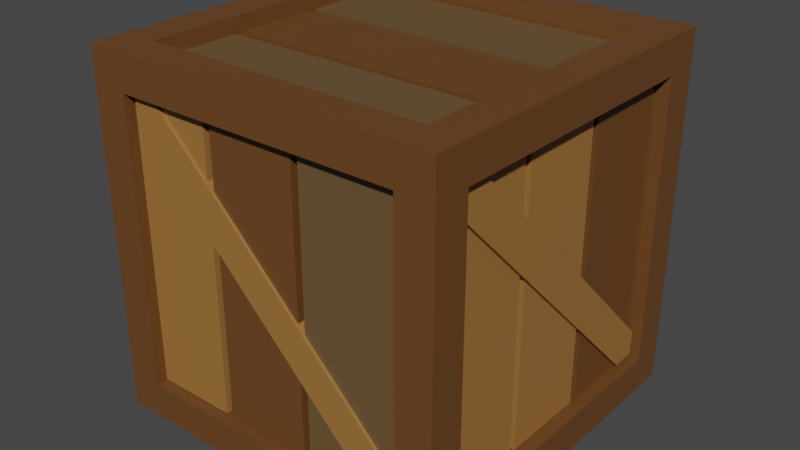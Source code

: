 # Source: crate.blend  (saved by Blender 3.6.13; exported with 4.5.12 LTS)
import bpy
from mathutils import Matrix  # noqa: F401  (used for matrix-valued properties, if any)

bpy.ops.wm.read_factory_settings(use_empty=True)
scene = bpy.context.scene
scene.name = 'Scene'

# ---- collections
col_collection = bpy.data.collections.new('Collection'); scene.collection.children.link(col_collection)

# ---- materials (node trees are filled in below, after node groups)
mat_w1 = bpy.data.materials.new('w1')
mat_w1.use_transparent_shadow = False
mat_w2 = bpy.data.materials.new('w2')
mat_w2.use_transparent_shadow = False
mat_w3 = bpy.data.materials.new('w3')
mat_w3.use_transparent_shadow = False

# ---- material node trees
mat_w1.use_nodes = True; mat_w1.node_tree.nodes.clear()
_N = mat_w1.node_tree.nodes; _L = mat_w1.node_tree.links
n0 = _N.new('ShaderNodeBsdfPrincipled'); n0.name = 'Principled BSDF'; n0.location = (10, 300)
n0.distribution = 'GGX'
n0.subsurface_method = 'RANDOM_WALK_SKIN'
n0.inputs[0].default_value = (0.1434, 0.05861, 0.01599, 1.0)
n0.inputs[3].default_value = 1.45
n0.inputs[27].default_value = (0.0, 0.0, 0.0, 1.0)
n0.inputs[28].default_value = 1.0
n1 = _N.new('ShaderNodeOutputMaterial'); n1.name = 'Material Output'; n1.location = (300, 300)
_L.new(n0.outputs[0], n1.inputs[0])
n1.is_active_output = True
mat_w2.use_nodes = True; mat_w2.node_tree.nodes.clear()
_N = mat_w2.node_tree.nodes; _L = mat_w2.node_tree.links
n0 = _N.new('ShaderNodeBsdfPrincipled'); n0.name = 'Principled BSDF'; n0.location = (10, 300)
n0.distribution = 'GGX'
n0.subsurface_method = 'RANDOM_WALK_SKIN'
n0.inputs[0].default_value = (0.345, 0.1565, 0.04034, 1.0)
n0.inputs[3].default_value = 1.45
n0.inputs[27].default_value = (0.0, 0.0, 0.0, 1.0)
n0.inputs[28].default_value = 1.0
n1 = _N.new('ShaderNodeOutputMaterial'); n1.name = 'Material Output'; n1.location = (300, 300)
_L.new(n0.outputs[0], n1.inputs[0])
n1.is_active_output = True
mat_w3.use_nodes = True; mat_w3.node_tree.nodes.clear()
_N = mat_w3.node_tree.nodes; _L = mat_w3.node_tree.links
n0 = _N.new('ShaderNodeBsdfPrincipled'); n0.name = 'Principled BSDF'; n0.location = (10, 300)
n0.distribution = 'GGX'
n0.subsurface_method = 'RANDOM_WALK_SKIN'
n0.inputs[0].default_value = (0.1434, 0.08424, 0.03548, 1.0)
n0.inputs[3].default_value = 1.45
n0.inputs[27].default_value = (0.0, 0.0, 0.0, 1.0)
n0.inputs[28].default_value = 1.0
n1 = _N.new('ShaderNodeOutputMaterial'); n1.name = 'Material Output'; n1.location = (300, 300)
_L.new(n0.outputs[0], n1.inputs[0])
n1.is_active_output = True

# ---- world
world_world = bpy.data.worlds.new('World'); scene.world = world_world
world_world.use_nodes = True; world_world.node_tree.nodes.clear()
_N = world_world.node_tree.nodes; _L = world_world.node_tree.links
n0 = _N.new('ShaderNodeOutputWorld'); n0.name = 'World Output'; n0.location = (300, 300)
n1 = _N.new('ShaderNodeBackground'); n1.name = 'Background'; n1.location = (10, 300)
n1.inputs[0].default_value = (0.05088, 0.05088, 0.05088, 1.0)
_L.new(n1.outputs[0], n0.inputs[0])
n0.is_active_output = True
world_world.color = (0.05088, 0.05088, 0.05088)
world_world.use_sun_shadow = False
world_world.sun_shadow_jitter_overblur = 0.0

# ---- meshes
me_cube_003 = bpy.data.meshes.new('Cube.003')
me_cube_003.from_pydata([(-1.0, -0.8, -0.8), (-1.0, -0.8, 0.8), (-1.0, 0.8, -0.8), (-1.0, 0.8, 0.8), (1.0, -0.8, -0.8), (1.0, -0.8, 0.8), (1.0, 0.8, -0.8), (1.0, 0.8, 0.8), (-0.8, 1.0, -0.8), (-0.8, -1.0, -0.8), (-0.8, -1.0, 0.8), (-0.8, 1.0, 0.8), (0.8, 1.0, 0.8), (0.8, 1.0, -0.8), (0.8, -1.0, -0.8), (0.8, -1.0, 0.8), (-0.8, -0.8, -1.0), (-0.8, -0.8, 1.0), (-0.8, 0.8, 1.0), (-0.8, 0.8, -1.0), (0.8, 0.8, -1.0), (0.8, 0.8, 1.0), (0.8, -0.8, 1.0), (0.8, -0.8, -1.0), (-1.0, 1.0, -1.0), (-1.0, -1.0, -1.0), (-1.0, -1.0, 1.0), (-1.0, 1.0, 1.0), (1.0, 1.0, -1.0), (1.0, 1.0, 1.0), (1.0, -1.0, -1.0), (1.0, -1.0, 1.0), (-0.8, -0.8, -0.8), (-0.8, -0.8, 0.8), (0.8, -0.8, 0.8), (0.8, -0.8, -0.8), (-0.8, 0.8, -0.8), (-0.8, -0.8, -0.8), (-0.8, -0.8, 0.8), (-0.8, 0.8, 0.8), (0.8, 0.8, 0.8), (0.8, 0.8, -0.8), (0.8, -0.8, -0.8), (0.8, -0.8, 0.8), (-0.8, 1.0, 0.8), (-0.8, 1.0, -0.8), (0.8, 1.0, -0.8), (0.8, 1.0, 0.8), (-0.8, 0.8, 0.8), (-0.8, 0.8, -0.8), (0.8, 0.8, -0.8), (0.8, 0.8, 0.8), (-0.8, -0.8, 0.8), (-0.8, 0.8, 0.8), (0.8, 0.8, 0.8), (0.8, -0.8, 0.8), (-0.8, 0.8, -0.8), (-0.8, -0.8, -0.8), (0.8, 0.8, -0.8), (0.8, -0.8, -0.8), (-0.8, -0.8, -0.8), (-0.8, -0.8, 0.8), (0.8, -0.8, 0.8), (0.8, -0.8, -0.8), (-0.8492, 0.8984, 0.804), (-0.8492, 0.8984, -0.796), (0.7508, 0.8984, -0.796), (0.7508, 0.8984, 0.804), (0.1975, 0.8984, -0.796), (0.2375, 0.8984, -0.796), (0.2375, 0.8984, 0.804), (0.1975, 0.8984, 0.804), (-0.3359, 0.8984, -0.796), (-0.2959, 0.8984, -0.796), (-0.2959, 0.8984, 0.804), (-0.3359, 0.8984, 0.804), (-0.8492, 0.9398, 0.804), (-0.8492, 0.9398, -0.796), (0.7508, 0.9398, 0.804), (0.7508, 0.9398, -0.796), (0.2375, 0.9398, 0.804), (0.2375, 0.9398, -0.796), (0.1975, 0.9398, -0.796), (0.1975, 0.9398, 0.804), (-0.2959, 0.9398, 0.804), (-0.2959, 0.9398, -0.796), (-0.3359, 0.9398, -0.796), (-0.3359, 0.9398, 0.804), (-0.8492, -0.9389, 0.804), (-0.8492, -0.9389, -0.796), (0.7508, -0.9389, -0.796), (0.7508, -0.9389, 0.804), (0.1975, -0.9389, -0.796), (0.2375, -0.9389, -0.796), (0.2375, -0.9389, 0.804), (0.1975, -0.9389, 0.804), (-0.3359, -0.9389, -0.796), (-0.2959, -0.9389, -0.796), (-0.2959, -0.9389, 0.804), (-0.3359, -0.9389, 0.804), (-0.8492, -0.8975, 0.804), (-0.8492, -0.8975, -0.796), (0.7508, -0.8975, 0.804), (0.7508, -0.8975, -0.796), (0.2375, -0.8975, 0.804), (0.2375, -0.8975, -0.796), (0.1975, -0.8975, -0.796), (0.1975, -0.8975, 0.804), (-0.2959, -0.8975, 0.804), (-0.2959, -0.8975, -0.796), (-0.3359, -0.8975, -0.796), (-0.3359, -0.8975, 0.804), (0.9252, -0.8141, 0.804), (0.9252, -0.8141, -0.796), (0.9252, 0.7859, -0.796), (0.9252, 0.7859, 0.804), (0.9252, 0.2326, -0.796), (0.9252, 0.2726, -0.796), (0.9252, 0.2726, 0.804), (0.9252, 0.2326, 0.804), (0.9252, -0.3007, -0.796), (0.9252, -0.2607, -0.796), (0.9252, -0.2607, 0.804), (0.9252, -0.3007, 0.804), (0.8838, -0.8141, 0.804), (0.8838, -0.8141, -0.796), (0.8838, 0.7859, 0.804), (0.8838, 0.7859, -0.796), (0.8838, 0.2726, 0.804), (0.8838, 0.2726, -0.796), (0.8838, 0.2326, -0.796), (0.8838, 0.2326, 0.804), (0.8838, -0.2607, 0.804), (0.8838, -0.2607, -0.796), (0.8838, -0.3007, -0.796), (0.8838, -0.3007, 0.804), (-0.8834, -0.8141, 0.804), (-0.8834, -0.8141, -0.796), (-0.8834, 0.7859, -0.796), (-0.8834, 0.7859, 0.804), (-0.8834, 0.2326, -0.796), (-0.8834, 0.2726, -0.796), (-0.8834, 0.2726, 0.804), (-0.8834, 0.2326, 0.804), (-0.8834, -0.3007, -0.796), (-0.8834, -0.2607, -0.796), (-0.8834, -0.2607, 0.804), (-0.8834, -0.3007, 0.804), (-0.9249, -0.8141, 0.804), (-0.9249, -0.8141, -0.796), (-0.9249, 0.7859, 0.804), (-0.9249, 0.7859, -0.796), (-0.9249, 0.2726, 0.804), (-0.9249, 0.2726, -0.796), (-0.9249, 0.2326, -0.796), (-0.9249, 0.2326, 0.804), (-0.9249, -0.2607, 0.804), (-0.9249, -0.2607, -0.796), (-0.9249, -0.3007, -0.796), (-0.9249, -0.3007, 0.804), (0.7978, -0.8141, 0.87), (-0.8022, -0.8141, 0.87), (-0.8022, 0.7859, 0.87), (0.7978, 0.7859, 0.87), (-0.8022, 0.2326, 0.87), (-0.8022, 0.2726, 0.87), (0.7978, 0.2726, 0.87), (0.7978, 0.2326, 0.87), (-0.8022, -0.3007, 0.87), (-0.8022, -0.2607, 0.87), (0.7978, -0.2607, 0.87), (0.7978, -0.3007, 0.87), (0.7978, -0.8141, 0.9114), (-0.8022, -0.8141, 0.9114), (0.7978, 0.7859, 0.9114), (-0.8022, 0.7859, 0.9114), (0.7978, 0.2726, 0.9114), (-0.8022, 0.2726, 0.9114), (-0.8022, 0.2326, 0.9114), (0.7978, 0.2326, 0.9114), (0.7978, -0.2607, 0.9114), (-0.8022, -0.2607, 0.9114), (-0.8022, -0.3007, 0.9114), (0.7978, -0.3007, 0.9114), (0.7978, -0.8141, -0.8349), (-0.8022, -0.8141, -0.8349), (-0.8022, 0.7859, -0.8349), (0.7978, 0.7859, -0.8349), (-0.8022, 0.2326, -0.8349), (-0.8022, 0.2726, -0.8349), (0.7978, 0.2726, -0.8349), (0.7978, 0.2326, -0.8349), (-0.8022, -0.3007, -0.8349), (-0.8022, -0.2607, -0.8349), (0.7978, -0.2607, -0.8349), (0.7978, -0.3007, -0.8349), (0.7978, -0.8141, -0.7935), (-0.8022, -0.8141, -0.7935), (0.7978, 0.7859, -0.7935), (-0.8022, 0.7859, -0.7935), (0.7978, 0.2726, -0.7935), (-0.8022, 0.2726, -0.7935), (-0.8022, 0.2326, -0.7935), (0.7978, 0.2326, -0.7935), (0.7978, -0.2607, -0.7935), (-0.8022, -0.2607, -0.7935), (-0.8022, -0.3007, -0.7935), (0.7978, -0.3007, -0.7935), (0.6364, -0.955, -0.7778), (-0.7778, -0.955, 0.6364), (0.6364, -0.855, -0.7778), (-0.7778, -0.855, 0.6364), (0.7778, -0.955, -0.6364), (-0.6364, -0.955, 0.7778), (0.7778, -0.855, -0.6364), (-0.6364, -0.855, 0.7778), (0.7705, -0.855, -0.7705), (-0.7742, -0.855, 0.7742), (0.7705, -0.955, -0.7705), (-0.7742, -0.955, 0.7742), (0.6364, 0.955, -0.7778), (-0.7778, 0.955, 0.6364), (0.6364, 0.855, -0.7778), (-0.7778, 0.855, 0.6364), (0.7778, 0.955, -0.6364), (-0.6364, 0.955, 0.7778), (0.7778, 0.855, -0.6364), (-0.6364, 0.855, 0.7778), (0.7705, 0.855, -0.7705), (-0.7742, 0.855, 0.7742), (0.7705, 0.955, -0.7705), (-0.7742, 0.955, 0.7742), (0.95, 0.6506, -0.7793), (0.95, -0.7636, 0.6349), (0.85, 0.6506, -0.7793), (0.85, -0.7636, 0.6349), (0.95, 0.7921, -0.6379), (0.95, -0.6222, 0.7764), (0.85, 0.7921, -0.6379), (0.85, -0.6222, 0.7764), (0.85, 0.7847, -0.7719), (0.85, -0.76, 0.7727), (0.95, 0.7847, -0.7719), (0.95, -0.76, 0.7727), (-0.96, 0.6506, -0.7793), (-0.96, -0.7636, 0.6349), (-0.86, 0.6506, -0.7793), (-0.86, -0.7636, 0.6349), (-0.96, 0.7921, -0.6379), (-0.96, -0.6222, 0.7764), (-0.86, 0.7921, -0.6379), (-0.86, -0.6222, 0.7764), (-0.86, 0.7847, -0.7719), (-0.86, -0.76, 0.7727), (-0.96, 0.7847, -0.7719), (-0.96, -0.76, 0.7727)], [], [(3, 2, 36, 39), (12, 13, 46, 47), (5, 4, 42, 43), (9, 14, 35, 32), (23, 16, 57, 59), (17, 22, 55, 52), (0, 2, 24, 25), (1, 0, 25, 26), (3, 1, 26, 27), (2, 3, 27, 24), (7, 6, 28, 29), (6, 4, 30, 28), (5, 7, 29, 31), (4, 5, 31, 30), (9, 10, 26, 25), (11, 8, 24, 27), (8, 13, 28, 24), (12, 11, 27, 29), (13, 12, 29, 28), (15, 14, 30, 31), (14, 9, 25, 30), (10, 15, 31, 26), (19, 16, 25, 24), (17, 18, 27, 26), (20, 19, 24, 28), (18, 21, 29, 27), (23, 20, 28, 30), (21, 22, 31, 29), (16, 23, 30, 25), (22, 17, 26, 31), (35, 34, 33, 32), (10, 9, 32, 33), (15, 10, 33, 34), (14, 15, 34, 35), (37, 38, 39, 36), (0, 1, 38, 37), (1, 3, 39, 38), (2, 0, 37, 36), (41, 40, 43, 42), (4, 6, 41, 42), (7, 5, 43, 40), (6, 7, 40, 41), (47, 46, 50, 51), (13, 8, 45, 46), (11, 12, 47, 44), (8, 11, 44, 45), (49, 48, 51, 50), (46, 45, 49, 50), (44, 47, 51, 48), (45, 44, 48, 49), (54, 53, 52, 55), (22, 21, 54, 55), (21, 18, 53, 54), (18, 17, 52, 53), (56, 58, 59, 57), (20, 23, 59, 58), (19, 20, 58, 56), (16, 19, 56, 57), (63, 62, 61, 60), (73, 68, 71, 74), (81, 80, 78, 79), (69, 66, 67, 70), (85, 84, 83, 82), (65, 72, 75, 64), (77, 76, 87, 86), (73, 74, 84, 85), (66, 69, 81, 79), (64, 75, 87, 76), (69, 70, 80, 81), (65, 64, 76, 77), (70, 67, 78, 80), (68, 73, 85, 82), (75, 72, 86, 87), (67, 66, 79, 78), (74, 71, 83, 84), (71, 68, 82, 83), (72, 65, 77, 86), (97, 92, 95, 98), (105, 104, 102, 103), (93, 90, 91, 94), (109, 108, 107, 106), (89, 96, 99, 88), (101, 100, 111, 110), (97, 98, 108, 109), (90, 93, 105, 103), (88, 99, 111, 100), (93, 94, 104, 105), (89, 88, 100, 101), (94, 91, 102, 104), (92, 97, 109, 106), (99, 96, 110, 111), (91, 90, 103, 102), (98, 95, 107, 108), (95, 92, 106, 107), (96, 89, 101, 110), (121, 116, 119, 122), (129, 128, 126, 127), (117, 114, 115, 118), (133, 132, 131, 130), (113, 120, 123, 112), (125, 124, 135, 134), (121, 122, 132, 133), (114, 117, 129, 127), (112, 123, 135, 124), (117, 118, 128, 129), (113, 112, 124, 125), (118, 115, 126, 128), (116, 121, 133, 130), (123, 120, 134, 135), (115, 114, 127, 126), (122, 119, 131, 132), (119, 116, 130, 131), (120, 113, 125, 134), (145, 140, 143, 146), (153, 152, 150, 151), (141, 138, 139, 142), (157, 156, 155, 154), (137, 144, 147, 136), (149, 148, 159, 158), (145, 146, 156, 157), (138, 141, 153, 151), (136, 147, 159, 148), (141, 142, 152, 153), (137, 136, 148, 149), (142, 139, 150, 152), (140, 145, 157, 154), (147, 144, 158, 159), (139, 138, 151, 150), (146, 143, 155, 156), (143, 140, 154, 155), (144, 137, 149, 158), (169, 164, 167, 170), (177, 176, 174, 175), (165, 162, 163, 166), (181, 180, 179, 178), (161, 168, 171, 160), (173, 172, 183, 182), (169, 170, 180, 181), (162, 165, 177, 175), (160, 171, 183, 172), (165, 166, 176, 177), (161, 160, 172, 173), (166, 163, 174, 176), (164, 169, 181, 178), (171, 168, 182, 183), (163, 162, 175, 174), (170, 167, 179, 180), (167, 164, 178, 179), (168, 161, 173, 182), (193, 188, 191, 194), (201, 200, 198, 199), (189, 186, 187, 190), (205, 204, 203, 202), (185, 192, 195, 184), (197, 196, 207, 206), (193, 194, 204, 205), (186, 189, 201, 199), (184, 195, 207, 196), (189, 190, 200, 201), (185, 184, 196, 197), (190, 187, 198, 200), (188, 193, 205, 202), (195, 192, 206, 207), (187, 186, 199, 198), (194, 191, 203, 204), (191, 188, 202, 203), (192, 185, 197, 206), (208, 209, 211, 210), (216, 217, 215, 214), (214, 215, 213, 212), (218, 219, 209, 208), (216, 214, 212, 218), (217, 211, 209, 219), (215, 217, 219, 213), (210, 216, 218, 208), (212, 213, 219, 218), (210, 211, 217, 216), (220, 222, 223, 221), (228, 226, 227, 229), (226, 224, 225, 227), (230, 220, 221, 231), (228, 230, 224, 226), (229, 231, 221, 223), (227, 225, 231, 229), (222, 220, 230, 228), (224, 230, 231, 225), (222, 228, 229, 223), (232, 233, 235, 234), (240, 241, 239, 238), (238, 239, 237, 236), (242, 243, 233, 232), (240, 238, 236, 242), (241, 235, 233, 243), (239, 241, 243, 237), (234, 240, 242, 232), (236, 237, 243, 242), (234, 235, 241, 240), (244, 246, 247, 245), (252, 250, 251, 253), (250, 248, 249, 251), (254, 244, 245, 255), (252, 254, 248, 250), (253, 255, 245, 247), (251, 249, 255, 253), (246, 244, 254, 252), (248, 254, 255, 249), (246, 252, 253, 247)])
me_cube_003.polygons.foreach_set('material_index', [0, 0, 0, 0, 0, 0, 0, 0, 0, 0, 0, 0, 0, 0, 0, 0, 0, 0, 0, 0, 0, 0, 0, 0, 0, 0, 0, 0, 0, 0, 0, 0, 0, 0, 0, 0, 0, 0, 0, 0, 0, 0, 0, 0, 0, 0, 0, 0, 0, 0, 0, 0, 0, 0, 0, 0, 0, 0, 0, 0, 2, 2, 0, 2, 2, 0, 2, 2, 2, 2, 2, 0, 2, 2, 0, 0, 2, 0, 2, 2, 0, 1, 1, 0, 2, 1, 2, 1, 2, 0, 1, 2, 0, 0, 1, 1, 0, 0, 1, 1, 1, 1, 0, 1, 0, 1, 0, 1, 1, 0, 1, 1, 1, 0, 2, 0, 2, 0, 0, 0, 0, 0, 0, 0, 0, 0, 0, 0, 0, 0, 0, 0, 2, 2, 0, 2, 2, 0, 2, 2, 2, 2, 2, 0, 2, 2, 0, 0, 2, 0, 0, 1, 0, 1, 0, 0, 0, 0, 0, 0, 0, 0, 0, 0, 0, 0, 0, 1, 1, 1, 1, 1, 1, 1, 1, 1, 1, 1, 1, 1, 1, 1, 1, 1, 1, 1, 1, 1, 1, 1, 1, 1, 1, 1, 1, 1, 1, 1, 1, 1, 1, 1, 1, 1, 1, 1, 1])
_uv = me_cube_003.uv_layers.new(name='UVMap')
_uv.uv.foreach_set('vector', [0.6, 0.225, 0.4, 0.225, 0.4, 0.225, 0.6, 0.225, 0.6, 0.475, 0.4, 0.475, 0.4, 0.475, 0.6, 0.475, 0.6, 0.725, 0.4, 0.725, 0.4, 0.725, 0.6, 0.725, 0.4, 0.975, 0.4, 0.775, 0.4, 0.775, 0.4, 0.975, 0.35, 0.725, 0.15, 0.725, 0.15, 0.725, 0.35, 0.725, 0.85, 0.725, 0.65, 0.725, 0.65, 0.725, 0.85, 0.725, 0.4, 0.025, 0.4, 0.225, 0.375, 0.25, 0.375, 0.0, 0.6, 0.025, 0.4, 0.025, 0.375, 0.0, 0.625, 0.0, 0.6, 0.225, 0.6, 0.025, 0.625, 0.0, 0.625, 0.25, 0.4, 0.225, 0.6, 0.225, 0.625, 0.25, 0.375, 0.25, 0.6, 0.525, 0.4, 0.525, 0.375, 0.5, 0.625, 0.5, 0.4, 0.525, 0.4, 0.725, 0.375, 0.75, 0.375, 0.5, 0.6, 0.725, 0.6, 0.525, 0.625, 0.5, 0.625, 0.75, 0.4, 0.725, 0.6, 0.725, 0.625, 0.75, 0.375, 0.75, 0.4, 0.975, 0.6, 0.975, 0.625, 1.0, 0.375, 1.0, 0.6, 0.275, 0.4, 0.275, 0.375, 0.25, 0.625, 0.25, 0.4, 0.275, 0.4, 0.475, 0.375, 0.5, 0.375, 0.25, 0.6, 0.475, 0.6, 0.275, 0.625, 0.25, 0.625, 0.5, 0.4, 0.475, 0.6, 0.475, 0.625, 0.5, 0.375, 0.5, 0.6, 0.775, 0.4, 0.775, 0.375, 0.75, 0.625, 0.75, 0.4, 0.775, 0.4, 0.975, 0.375, 1.0, 0.375, 0.75, 0.6, 0.975, 0.6, 0.775, 0.625, 0.75, 0.625, 1.0, 0.15, 0.525, 0.15, 0.725, 0.125, 0.75, 0.125, 0.5, 0.85, 0.725, 0.85, 0.525, 0.875, 0.5, 0.875, 0.75, 0.35, 0.525, 0.15, 0.525, 0.125, 0.5, 0.375, 0.5, 0.85, 0.525, 0.65, 0.525, 0.625, 0.5, 0.875, 0.5, 0.35, 0.725, 0.35, 0.525, 0.375, 0.5, 0.375, 0.75, 0.65, 0.525, 0.65, 0.725, 0.625, 0.75, 0.625, 0.5, 0.15, 0.725, 0.35, 0.725, 0.375, 0.75, 0.125, 0.75, 0.65, 0.725, 0.85, 0.725, 0.875, 0.75, 0.625, 0.75, 0.4, 0.775, 0.6, 0.775, 0.6, 0.975, 0.4, 0.975, 0.6, 0.975, 0.4, 0.975, 0.4, 0.975, 0.6, 0.975, 0.6, 0.775, 0.6, 0.975, 0.6, 0.975, 0.6, 0.775, 0.4, 0.775, 0.6, 0.775, 0.6, 0.775, 0.4, 0.775, 0.4, 0.025, 0.6, 0.025, 0.6, 0.225, 0.4, 0.225, 0.4, 0.025, 0.6, 0.025, 0.6, 0.025, 0.4, 0.025, 0.6, 0.025, 0.6, 0.225, 0.6, 0.225, 0.6, 0.025, 0.4, 0.225, 0.4, 0.025, 0.4, 0.025, 0.4, 0.225, 0.4, 0.525, 0.6, 0.525, 0.6, 0.725, 0.4, 0.725, 0.4, 0.725, 0.4, 0.525, 0.4, 0.525, 0.4, 0.725, 0.6, 0.525, 0.6, 0.725, 0.6, 0.725, 0.6, 0.525, 0.4, 0.525, 0.6, 0.525, 0.6, 0.525, 0.4, 0.525, 0.6, 0.475, 0.4, 0.475, 0.4, 0.475, 0.6, 0.475, 0.4, 0.475, 0.4, 0.275, 0.4, 0.275, 0.4, 0.475, 0.6, 0.275, 0.6, 0.475, 0.6, 0.475, 0.6, 0.275, 0.4, 0.275, 0.6, 0.275, 0.6, 0.275, 0.4, 0.275, 0.4, 0.275, 0.6, 0.275, 0.6, 0.475, 0.4, 0.475, 0.4, 0.475, 0.4, 0.275, 0.4, 0.275, 0.4, 0.475, 0.6, 0.275, 0.6, 0.475, 0.6, 0.475, 0.6, 0.275, 0.4, 0.275, 0.6, 0.275, 0.6, 0.275, 0.4, 0.275, 0.65, 0.525, 0.85, 0.525, 0.85, 0.725, 0.65, 0.725, 0.65, 0.725, 0.65, 0.525, 0.65, 0.525, 0.65, 0.725, 0.65, 0.525, 0.85, 0.525, 0.85, 0.525, 0.65, 0.525, 0.85, 0.525, 0.85, 0.725, 0.85, 0.725, 0.85, 0.525, 0.15, 0.525, 0.35, 0.525, 0.35, 0.725, 0.15, 0.725, 0.35, 0.525, 0.35, 0.725, 0.35, 0.725, 0.35, 0.525, 0.15, 0.525, 0.35, 0.525, 0.35, 0.525, 0.15, 0.525, 0.15, 0.725, 0.15, 0.525, 0.15, 0.525, 0.15, 0.725, 0.4, 0.775, 0.6, 0.775, 0.6, 0.975, 0.4, 0.975, 0.4, 0.3442, 0.4, 0.4058, 0.6, 0.4058, 0.6, 0.3442, 0.4, 0.4108, 0.6, 0.4108, 0.6, 0.475, 0.4, 0.475, 0.4, 0.4108, 0.4, 0.475, 0.6, 0.475, 0.6, 0.4108, 0.4, 0.3442, 0.6, 0.3442, 0.6, 0.4058, 0.4, 0.4058, 0.4, 0.275, 0.4, 0.3392, 0.6, 0.3392, 0.6, 0.275, 0.4, 0.275, 0.6, 0.275, 0.6, 0.3392, 0.4, 0.3392, 0.4, 0.3442, 0.6, 0.3442, 0.6, 0.3442, 0.4, 0.3442, 0.4, 0.475, 0.4, 0.4108, 0.4, 0.4108, 0.4, 0.475, 0.6, 0.275, 0.6, 0.3392, 0.6, 0.3392, 0.6, 0.275, 0.4, 0.4108, 0.6, 0.4108, 0.6, 0.4108, 0.4, 0.4108, 0.4, 0.275, 0.6, 0.275, 0.6, 0.275, 0.4, 0.275, 0.6, 0.4108, 0.6, 0.475, 0.6, 0.475, 0.6, 0.4108, 0.4, 0.4058, 0.4, 0.3442, 0.4, 0.3442, 0.4, 0.4058, 0.6, 0.3392, 0.4, 0.3392, 0.4, 0.3392, 0.6, 0.3392, 0.6, 0.475, 0.4, 0.475, 0.4, 0.475, 0.6, 0.475, 0.6, 0.3442, 0.6, 0.4058, 0.6, 0.4058, 0.6, 0.3442, 0.6, 0.4058, 0.4, 0.4058, 0.4, 0.4058, 0.6, 0.4058, 0.4, 0.3392, 0.4, 0.275, 0.4, 0.275, 0.4, 0.3392, 0.4, 0.3442, 0.4, 0.4058, 0.6, 0.4058, 0.6, 0.3442, 0.4, 0.4108, 0.6, 0.4108, 0.6, 0.475, 0.4, 0.475, 0.4, 0.4108, 0.4, 0.475, 0.6, 0.475, 0.6, 0.4108, 0.4, 0.3442, 0.6, 0.3442, 0.6, 0.4058, 0.4, 0.4058, 0.4, 0.275, 0.4, 0.3392, 0.6, 0.3392, 0.6, 0.275, 0.4, 0.275, 0.6, 0.275, 0.6, 0.3392, 0.4, 0.3392, 0.4, 0.3442, 0.6, 0.3442, 0.6, 0.3442, 0.4, 0.3442, 0.4, 0.475, 0.4, 0.4108, 0.4, 0.4108, 0.4, 0.475, 0.6, 0.275, 0.6, 0.3392, 0.6, 0.3392, 0.6, 0.275, 0.4, 0.4108, 0.6, 0.4108, 0.6, 0.4108, 0.4, 0.4108, 0.4, 0.275, 0.6, 0.275, 0.6, 0.275, 0.4, 0.275, 0.6, 0.4108, 0.6, 0.475, 0.6, 0.475, 0.6, 0.4108, 0.4, 0.4058, 0.4, 0.3442, 0.4, 0.3442, 0.4, 0.4058, 0.6, 0.3392, 0.4, 0.3392, 0.4, 0.3392, 0.6, 0.3392, 0.6, 0.475, 0.4, 0.475, 0.4, 0.475, 0.6, 0.475, 0.6, 0.3442, 0.6, 0.4058, 0.6, 0.4058, 0.6, 0.3442, 0.6, 0.4058, 0.4, 0.4058, 0.4, 0.4058, 0.6, 0.4058, 0.4, 0.3392, 0.4, 0.275, 0.4, 0.275, 0.4, 0.3392, 0.4, 0.3442, 0.4, 0.4058, 0.6, 0.4058, 0.6, 0.3442, 0.4, 0.4108, 0.6, 0.4108, 0.6, 0.475, 0.4, 0.475, 0.4, 0.4108, 0.4, 0.475, 0.6, 0.475, 0.6, 0.4108, 0.4, 0.3442, 0.6, 0.3442, 0.6, 0.4058, 0.4, 0.4058, 0.4, 0.275, 0.4, 0.3392, 0.6, 0.3392, 0.6, 0.275, 0.4, 0.275, 0.6, 0.275, 0.6, 0.3392, 0.4, 0.3392, 0.4, 0.3442, 0.6, 0.3442, 0.6, 0.3442, 0.4, 0.3442, 0.4, 0.475, 0.4, 0.4108, 0.4, 0.4108, 0.4, 0.475, 0.6, 0.275, 0.6, 0.3392, 0.6, 0.3392, 0.6, 0.275, 0.4, 0.4108, 0.6, 0.4108, 0.6, 0.4108, 0.4, 0.4108, 0.4, 0.275, 0.6, 0.275, 0.6, 0.275, 0.4, 0.275, 0.6, 0.4108, 0.6, 0.475, 0.6, 0.475, 0.6, 0.4108, 0.4, 0.4058, 0.4, 0.3442, 0.4, 0.3442, 0.4, 0.4058, 0.6, 0.3392, 0.4, 0.3392, 0.4, 0.3392, 0.6, 0.3392, 0.6, 0.475, 0.4, 0.475, 0.4, 0.475, 0.6, 0.475, 0.6, 0.3442, 0.6, 0.4058, 0.6, 0.4058, 0.6, 0.3442, 0.6, 0.4058, 0.4, 0.4058, 0.4, 0.4058, 0.6, 0.4058, 0.4, 0.3392, 0.4, 0.275, 0.4, 0.275, 0.4, 0.3392, 0.4, 0.3442, 0.4, 0.4058, 0.6, 0.4058, 0.6, 0.3442, 0.4, 0.4108, 0.6, 0.4108, 0.6, 0.475, 0.4, 0.475, 0.4, 0.4108, 0.4, 0.475, 0.6, 0.475, 0.6, 0.4108, 0.4, 0.3442, 0.6, 0.3442, 0.6, 0.4058, 0.4, 0.4058, 0.4, 0.275, 0.4, 0.3392, 0.6, 0.3392, 0.6, 0.275, 0.4, 0.275, 0.6, 0.275, 0.6, 0.3392, 0.4, 0.3392, 0.4, 0.3442, 0.6, 0.3442, 0.6, 0.3442, 0.4, 0.3442, 0.4, 0.475, 0.4, 0.4108, 0.4, 0.4108, 0.4, 0.475, 0.6, 0.275, 0.6, 0.3392, 0.6, 0.3392, 0.6, 0.275, 0.4, 0.4108, 0.6, 0.4108, 0.6, 0.4108, 0.4, 0.4108, 0.4, 0.275, 0.6, 0.275, 0.6, 0.275, 0.4, 0.275, 0.6, 0.4108, 0.6, 0.475, 0.6, 0.475, 0.6, 0.4108, 0.4, 0.4058, 0.4, 0.3442, 0.4, 0.3442, 0.4, 0.4058, 0.6, 0.3392, 0.4, 0.3392, 0.4, 0.3392, 0.6, 0.3392, 0.6, 0.475, 0.4, 0.475, 0.4, 0.475, 0.6, 0.475, 0.6, 0.3442, 0.6, 0.4058, 0.6, 0.4058, 0.6, 0.3442, 0.6, 0.4058, 0.4, 0.4058, 0.4, 0.4058, 0.6, 0.4058, 0.4, 0.3392, 0.4, 0.275, 0.4, 0.275, 0.4, 0.3392, 0.4, 0.3442, 0.4, 0.4058, 0.6, 0.4058, 0.6, 0.3442, 0.4, 0.4108, 0.6, 0.4108, 0.6, 0.475, 0.4, 0.475, 0.4, 0.4108, 0.4, 0.475, 0.6, 0.475, 0.6, 0.4108, 0.4, 0.3442, 0.6, 0.3442, 0.6, 0.4058, 0.4, 0.4058, 0.4, 0.275, 0.4, 0.3392, 0.6, 0.3392, 0.6, 0.275, 0.4, 0.275, 0.6, 0.275, 0.6, 0.3392, 0.4, 0.3392, 0.4, 0.3442, 0.6, 0.3442, 0.6, 0.3442, 0.4, 0.3442, 0.4, 0.475, 0.4, 0.4108, 0.4, 0.4108, 0.4, 0.475, 0.6, 0.275, 0.6, 0.3392, 0.6, 0.3392, 0.6, 0.275, 0.4, 0.4108, 0.6, 0.4108, 0.6, 0.4108, 0.4, 0.4108, 0.4, 0.275, 0.6, 0.275, 0.6, 0.275, 0.4, 0.275, 0.6, 0.4108, 0.6, 0.475, 0.6, 0.475, 0.6, 0.4108, 0.4, 0.4058, 0.4, 0.3442, 0.4, 0.3442, 0.4, 0.4058, 0.6, 0.3392, 0.4, 0.3392, 0.4, 0.3392, 0.6, 0.3392, 0.6, 0.475, 0.4, 0.475, 0.4, 0.475, 0.6, 0.475, 0.6, 0.3442, 0.6, 0.4058, 0.6, 0.4058, 0.6, 0.3442, 0.6, 0.4058, 0.4, 0.4058, 0.4, 0.4058, 0.6, 0.4058, 0.4, 0.3392, 0.4, 0.275, 0.4, 0.275, 0.4, 0.3392, 0.4, 0.3442, 0.4, 0.4058, 0.6, 0.4058, 0.6, 0.3442, 0.4, 0.4108, 0.6, 0.4108, 0.6, 0.475, 0.4, 0.475, 0.4, 0.4108, 0.4, 0.475, 0.6, 0.475, 0.6, 0.4108, 0.4, 0.3442, 0.6, 0.3442, 0.6, 0.4058, 0.4, 0.4058, 0.4, 0.275, 0.4, 0.3392, 0.6, 0.3392, 0.6, 0.275, 0.4, 0.275, 0.6, 0.275, 0.6, 0.3392, 0.4, 0.3392, 0.4, 0.3442, 0.6, 0.3442, 0.6, 0.3442, 0.4, 0.3442, 0.4, 0.475, 0.4, 0.4108, 0.4, 0.4108, 0.4, 0.475, 0.6, 0.275, 0.6, 0.3392, 0.6, 0.3392, 0.6, 0.275, 0.4, 0.4108, 0.6, 0.4108, 0.6, 0.4108, 0.4, 0.4108, 0.4, 0.275, 0.6, 0.275, 0.6, 0.275, 0.4, 0.275, 0.6, 0.4108, 0.6, 0.475, 0.6, 0.475, 0.6, 0.4108, 0.4, 0.4058, 0.4, 0.3442, 0.4, 0.3442, 0.4, 0.4058, 0.6, 0.3392, 0.4, 0.3392, 0.4, 0.3392, 0.6, 0.3392, 0.6, 0.475, 0.4, 0.475, 0.4, 0.475, 0.6, 0.475, 0.6, 0.3442, 0.6, 0.4058, 0.6, 0.4058, 0.6, 0.3442, 0.6, 0.4058, 0.4, 0.4058, 0.4, 0.4058, 0.6, 0.4058, 0.4, 0.3392, 0.4, 0.275, 0.4, 0.275, 0.4, 0.3392, 0.375, 0.0, 0.625, 0.0, 0.625, 0.25, 0.375, 0.25, 0.375, 0.375, 0.625, 0.375, 0.625, 0.5, 0.375, 0.5, 0.375, 0.5, 0.625, 0.5, 0.625, 0.75, 0.375, 0.75, 0.375, 0.875, 0.625, 0.875, 0.625, 1.0, 0.375, 1.0, 0.25, 0.5, 0.375, 0.5, 0.375, 0.75, 0.25, 0.75, 0.75, 0.5, 0.875, 0.5, 0.875, 0.75, 0.75, 0.75, 0.625, 0.5, 0.75, 0.5, 0.75, 0.75, 0.625, 0.75, 0.125, 0.5, 0.25, 0.5, 0.25, 0.75, 0.125, 0.75, 0.375, 0.75, 0.625, 0.75, 0.625, 0.875, 0.375, 0.875, 0.375, 0.25, 0.625, 0.25, 0.625, 0.375, 0.375, 0.375, 0.375, 0.0, 0.375, 0.25, 0.625, 0.25, 0.625, 0.0, 0.375, 0.375, 0.375, 0.5, 0.625, 0.5, 0.625, 0.375, 0.375, 0.5, 0.375, 0.75, 0.625, 0.75, 0.625, 0.5, 0.375, 0.875, 0.375, 1.0, 0.625, 1.0, 0.625, 0.875, 0.25, 0.5, 0.25, 0.75, 0.375, 0.75, 0.375, 0.5, 0.75, 0.5, 0.75, 0.75, 0.875, 0.75, 0.875, 0.5, 0.625, 0.5, 0.625, 0.75, 0.75, 0.75, 0.75, 0.5, 0.125, 0.5, 0.125, 0.75, 0.25, 0.75, 0.25, 0.5, 0.375, 0.75, 0.375, 0.875, 0.625, 0.875, 0.625, 0.75, 0.375, 0.25, 0.375, 0.375, 0.625, 0.375, 0.625, 0.25, 0.375, 0.0, 0.625, 0.0, 0.625, 0.25, 0.375, 0.25, 0.375, 0.375, 0.625, 0.375, 0.625, 0.5, 0.375, 0.5, 0.375, 0.5, 0.625, 0.5, 0.625, 0.75, 0.375, 0.75, 0.375, 0.875, 0.625, 0.875, 0.625, 1.0, 0.375, 1.0, 0.25, 0.5, 0.375, 0.5, 0.375, 0.75, 0.25, 0.75, 0.75, 0.5, 0.875, 0.5, 0.875, 0.75, 0.75, 0.75, 0.625, 0.5, 0.75, 0.5, 0.75, 0.75, 0.625, 0.75, 0.125, 0.5, 0.25, 0.5, 0.25, 0.75, 0.125, 0.75, 0.375, 0.75, 0.625, 0.75, 0.625, 0.875, 0.375, 0.875, 0.375, 0.25, 0.625, 0.25, 0.625, 0.375, 0.375, 0.375, 0.375, 0.0, 0.375, 0.25, 0.625, 0.25, 0.625, 0.0, 0.375, 0.375, 0.375, 0.5, 0.625, 0.5, 0.625, 0.375, 0.375, 0.5, 0.375, 0.75, 0.625, 0.75, 0.625, 0.5, 0.375, 0.875, 0.375, 1.0, 0.625, 1.0, 0.625, 0.875, 0.25, 0.5, 0.25, 0.75, 0.375, 0.75, 0.375, 0.5, 0.75, 0.5, 0.75, 0.75, 0.875, 0.75, 0.875, 0.5, 0.625, 0.5, 0.625, 0.75, 0.75, 0.75, 0.75, 0.5, 0.125, 0.5, 0.125, 0.75, 0.25, 0.75, 0.25, 0.5, 0.375, 0.75, 0.375, 0.875, 0.625, 0.875, 0.625, 0.75, 0.375, 0.25, 0.375, 0.375, 0.625, 0.375, 0.625, 0.25])
me_cube_003.materials.append(mat_w1)
me_cube_003.materials.append(mat_w2)
me_cube_003.materials.append(mat_w3)
me_cube_003.update()

# ---- objects
ob_crate = bpy.data.objects.new('crate', me_cube_003)

# ---- transforms, parenting, visibility, modifiers, constraints
ob_crate.location = (0.0, 0.0, 0.0)

# ---- collection membership
col_collection.objects.link(ob_crate)

# ---- scene / render settings (as saved in the file)
scene.frame_start = 1; scene.frame_end = 250; scene.frame_set(1)
scene.render.engine = 'BLENDER_EEVEE_NEXT'
scene.cycles.sampling_pattern = 'TABULATED_SOBOL'
scene.view_settings.view_transform = 'Filmic'
bpy.context.view_layer.update()

# ---- added for rendering (the .blend has no active camera and no usable light): camera, sun
cam_auto = bpy.data.cameras.new('AutoCamera')
cam_auto.lens = 50.0
cam_auto.sensor_width = 36.0
cam_auto.clip_end = 1000.0
ob_auto_camera = bpy.data.objects.new('AutoCamera', cam_auto)
scene.collection.objects.link(ob_auto_camera)
ob_auto_camera.location = (3.20507, -3.84609, 2.56406)
ob_auto_camera.rotation_euler = (1.09748, -7.21219e-08, 0.694738)
scene.camera = ob_auto_camera
light_auto_sun = bpy.data.lights.new('AutoSun', 'SUN')
light_auto_sun.energy = 3.0
light_auto_sun.angle = 0.0523599
ob_auto_sun = bpy.data.objects.new('AutoSun', light_auto_sun)
scene.collection.objects.link(ob_auto_sun)
ob_auto_sun.rotation_euler = (0.872665, 0.174533, 0.523599)
bpy.context.view_layer.update()
